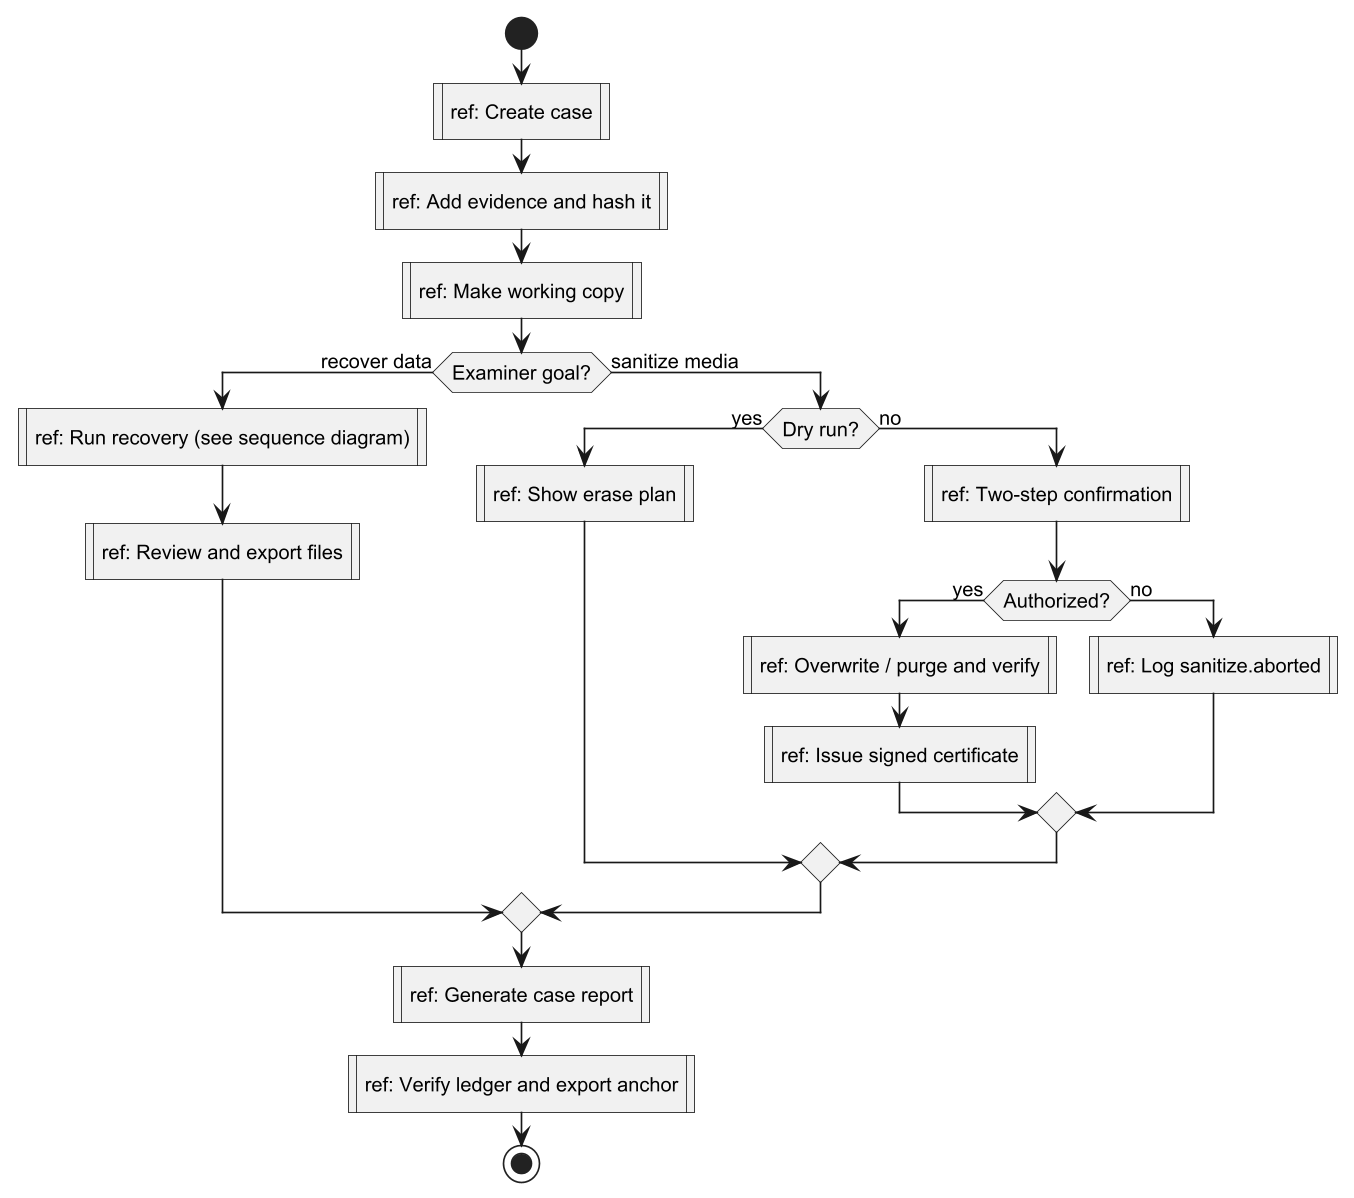

The diagram above was rendered by PlantUML. Its source (embedded in the PNG):
@startuml
!include _style.iuml
start
:ref: Create case; <<procedure>>
:ref: Add evidence and hash it; <<procedure>>
:ref: Make working copy; <<procedure>>
if (Examiner goal?) then (recover data)
  :ref: Run recovery (see sequence diagram); <<procedure>>
  :ref: Review and export files; <<procedure>>
else (sanitize media)
  if (Dry run?) then (yes)
    :ref: Show erase plan; <<procedure>>
  else (no)
    :ref: Two-step confirmation; <<procedure>>
    if (Authorized?) then (yes)
      :ref: Overwrite / purge and verify; <<procedure>>
      :ref: Issue signed certificate; <<procedure>>
    else (no)
      :ref: Log sanitize.aborted; <<procedure>>
    endif
  endif
endif
:ref: Generate case report; <<procedure>>
:ref: Verify ledger and export anchor; <<procedure>>
stop
@enduml